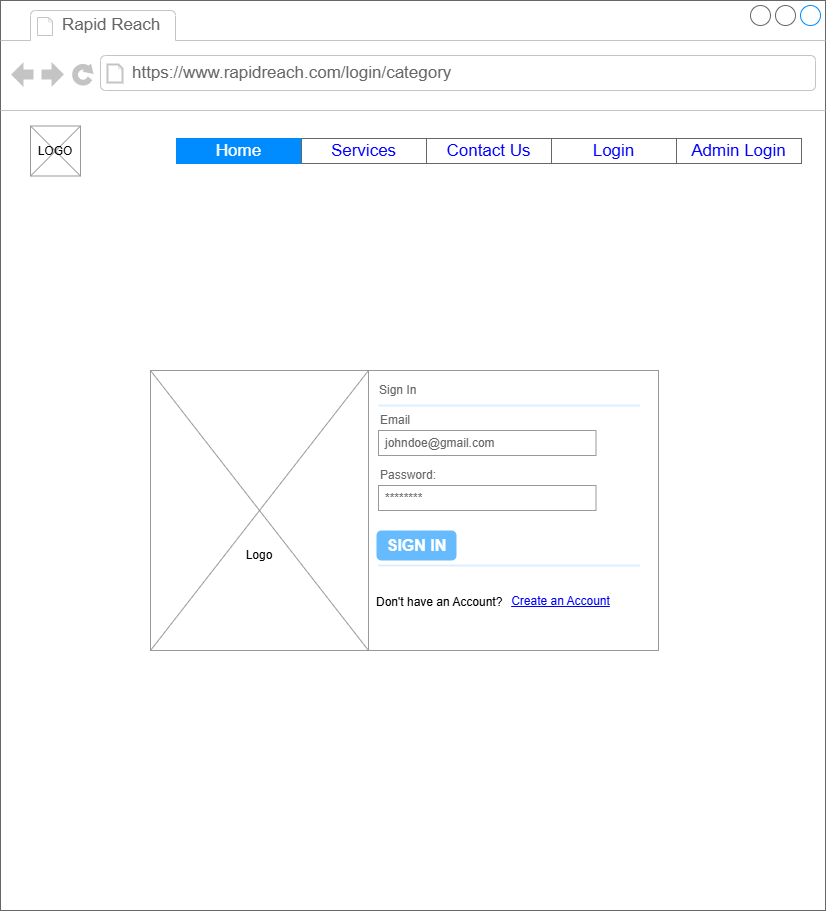

The diagram above was exported from draw.io. Its source (the exported page's mxGraphModel, read from the mxfile embedded in the PNG):
<mxGraphModel dx="906" dy="493" grid="1" gridSize="10" guides="1" tooltips="1" connect="1" arrows="1" fold="1" page="1" pageScale="1" pageWidth="827" pageHeight="1169" math="0" shadow="0">
  <root>
    <mxCell id="0" />
    <mxCell id="1" parent="0" />
    <mxCell id="s_SjQNzugT49nm5xrUe4-1" value="" style="strokeWidth=1;shadow=0;dashed=0;align=center;html=1;shape=mxgraph.mockup.containers.browserWindow;rSize=0;strokeColor=#666666;strokeColor2=#008cff;strokeColor3=#c4c4c4;mainText=,;recursiveResize=0;" vertex="1" parent="1">
      <mxGeometry x="2" width="825" height="910" as="geometry" />
    </mxCell>
    <mxCell id="s_SjQNzugT49nm5xrUe4-3" value="Rapid Reach" style="strokeWidth=1;shadow=0;dashed=0;align=center;html=1;shape=mxgraph.mockup.containers.anchor;fontSize=17;fontColor=#666666;align=left;whiteSpace=wrap;" vertex="1" parent="s_SjQNzugT49nm5xrUe4-1">
      <mxGeometry x="60" y="12" width="110" height="26" as="geometry" />
    </mxCell>
    <mxCell id="s_SjQNzugT49nm5xrUe4-4" value="https://www.rapidreach.com/login/category" style="strokeWidth=1;shadow=0;dashed=0;align=center;html=1;shape=mxgraph.mockup.containers.anchor;rSize=0;fontSize=17;fontColor=#666666;align=left;" vertex="1" parent="s_SjQNzugT49nm5xrUe4-1">
      <mxGeometry x="130" y="60" width="330" height="26" as="geometry" />
    </mxCell>
    <mxCell id="s_SjQNzugT49nm5xrUe4-5" value="" style="swimlane;shape=mxgraph.bootstrap.anchor;strokeColor=#666666;fillColor=#ffffff;fontColor=#0000FF;fontStyle=0;childLayout=stackLayout;horizontal=0;startSize=0;horizontalStack=1;resizeParent=1;resizeParentMax=0;resizeLast=0;collapsible=0;marginBottom=0;whiteSpace=wrap;html=1;" vertex="1" parent="s_SjQNzugT49nm5xrUe4-1">
      <mxGeometry x="176" y="138" width="625" height="25" as="geometry" />
    </mxCell>
    <mxCell id="s_SjQNzugT49nm5xrUe4-6" value="Home" style="text;strokeColor=#008CFF;align=center;verticalAlign=middle;spacingLeft=10;spacingRight=10;overflow=hidden;points=[[0,0.5],[1,0.5]];portConstraint=eastwest;rotatable=0;whiteSpace=wrap;html=1;fillColor=#008CFF;fontColor=#ffffff;fontSize=17;" vertex="1" parent="s_SjQNzugT49nm5xrUe4-5">
      <mxGeometry width="125" height="25" as="geometry" />
    </mxCell>
    <mxCell id="s_SjQNzugT49nm5xrUe4-7" value="Services" style="text;strokeColor=inherit;align=center;verticalAlign=middle;spacingLeft=10;spacingRight=10;overflow=hidden;points=[[0,0.5],[1,0.5]];portConstraint=eastwest;rotatable=0;whiteSpace=wrap;html=1;fillColor=inherit;fontColor=inherit;fontSize=17;" vertex="1" parent="s_SjQNzugT49nm5xrUe4-5">
      <mxGeometry x="125" width="125" height="25" as="geometry" />
    </mxCell>
    <mxCell id="s_SjQNzugT49nm5xrUe4-8" value="Contact Us" style="text;strokeColor=inherit;align=center;verticalAlign=middle;spacingLeft=10;spacingRight=10;overflow=hidden;points=[[0,0.5],[1,0.5]];portConstraint=eastwest;rotatable=0;whiteSpace=wrap;html=1;fillColor=inherit;fontColor=inherit;fontSize=17;" vertex="1" parent="s_SjQNzugT49nm5xrUe4-5">
      <mxGeometry x="250" width="125" height="25" as="geometry" />
    </mxCell>
    <mxCell id="s_SjQNzugT49nm5xrUe4-9" value="Login" style="text;strokeColor=inherit;align=center;verticalAlign=middle;spacingLeft=10;spacingRight=10;overflow=hidden;points=[[0,0.5],[1,0.5]];portConstraint=eastwest;rotatable=0;whiteSpace=wrap;html=1;fillColor=inherit;fontColor=inherit;fontSize=17;" vertex="1" parent="s_SjQNzugT49nm5xrUe4-5">
      <mxGeometry x="375" width="125" height="25" as="geometry" />
    </mxCell>
    <mxCell id="s_SjQNzugT49nm5xrUe4-10" value="Admin Login" style="text;strokeColor=inherit;align=center;verticalAlign=middle;spacingLeft=10;spacingRight=10;overflow=hidden;points=[[0,0.5],[1,0.5]];portConstraint=eastwest;rotatable=0;whiteSpace=wrap;html=1;fillColor=inherit;fontColor=inherit;fontSize=17;" vertex="1" parent="s_SjQNzugT49nm5xrUe4-5">
      <mxGeometry x="500" width="125" height="25" as="geometry" />
    </mxCell>
    <mxCell id="s_SjQNzugT49nm5xrUe4-11" value="" style="verticalLabelPosition=bottom;shadow=0;dashed=0;align=center;html=1;verticalAlign=top;strokeWidth=1;shape=mxgraph.mockup.graphics.simpleIcon;strokeColor=#999999;" vertex="1" parent="s_SjQNzugT49nm5xrUe4-1">
      <mxGeometry x="30" y="125.5" width="50" height="50" as="geometry" />
    </mxCell>
    <mxCell id="s_SjQNzugT49nm5xrUe4-12" value="LOGO" style="text;html=1;align=center;verticalAlign=middle;whiteSpace=wrap;rounded=0;" vertex="1" parent="s_SjQNzugT49nm5xrUe4-1">
      <mxGeometry x="25" y="135.5" width="60" height="30" as="geometry" />
    </mxCell>
    <mxCell id="s_SjQNzugT49nm5xrUe4-134" value="" style="strokeWidth=1;shadow=0;dashed=0;align=center;html=1;shape=mxgraph.mockup.forms.rrect;rSize=0;strokeColor=#999999;fillColor=#ffffff;" vertex="1" parent="s_SjQNzugT49nm5xrUe4-1">
      <mxGeometry x="368" y="370" width="290" height="280" as="geometry" />
    </mxCell>
    <mxCell id="s_SjQNzugT49nm5xrUe4-135" value="Category Sign In&amp;nbsp;" style="strokeWidth=1;shadow=0;dashed=0;align=center;html=1;shape=mxgraph.mockup.forms.anchor;fontSize=12;fontColor=#666666;align=left;resizeWidth=1;spacingLeft=0;" vertex="1" parent="s_SjQNzugT49nm5xrUe4-134">
      <mxGeometry width="145" height="20" relative="1" as="geometry">
        <mxPoint x="10" y="10" as="offset" />
      </mxGeometry>
    </mxCell>
    <mxCell id="s_SjQNzugT49nm5xrUe4-136" value="" style="shape=line;strokeColor=#ddeeff;strokeWidth=2;html=1;resizeWidth=1;" vertex="1" parent="s_SjQNzugT49nm5xrUe4-134">
      <mxGeometry width="260.99999999999994" height="10" relative="1" as="geometry">
        <mxPoint x="10" y="30" as="offset" />
      </mxGeometry>
    </mxCell>
    <mxCell id="s_SjQNzugT49nm5xrUe4-137" value="Email" style="strokeWidth=1;shadow=0;dashed=0;align=center;html=1;shape=mxgraph.mockup.forms.anchor;fontSize=12;fontColor=#666666;align=left;resizeWidth=1;spacingLeft=0;" vertex="1" parent="s_SjQNzugT49nm5xrUe4-134">
      <mxGeometry width="145" height="20" relative="1" as="geometry">
        <mxPoint x="10" y="40" as="offset" />
      </mxGeometry>
    </mxCell>
    <mxCell id="s_SjQNzugT49nm5xrUe4-138" value="johndoe@gmail.com" style="strokeWidth=1;shadow=0;dashed=0;align=center;html=1;shape=mxgraph.mockup.forms.rrect;rSize=0;strokeColor=#999999;fontColor=#666666;align=left;spacingLeft=5;resizeWidth=1;" vertex="1" parent="s_SjQNzugT49nm5xrUe4-134">
      <mxGeometry width="217.49999999999997" height="25" relative="1" as="geometry">
        <mxPoint x="10" y="60" as="offset" />
      </mxGeometry>
    </mxCell>
    <mxCell id="s_SjQNzugT49nm5xrUe4-139" value="Password:" style="strokeWidth=1;shadow=0;dashed=0;align=center;html=1;shape=mxgraph.mockup.forms.anchor;fontSize=12;fontColor=#666666;align=left;resizeWidth=1;spacingLeft=0;" vertex="1" parent="s_SjQNzugT49nm5xrUe4-134">
      <mxGeometry width="145" height="20" relative="1" as="geometry">
        <mxPoint x="10" y="95" as="offset" />
      </mxGeometry>
    </mxCell>
    <mxCell id="s_SjQNzugT49nm5xrUe4-140" value="********" style="strokeWidth=1;shadow=0;dashed=0;align=center;html=1;shape=mxgraph.mockup.forms.rrect;rSize=0;strokeColor=#999999;fontColor=#666666;align=left;spacingLeft=5;resizeWidth=1;" vertex="1" parent="s_SjQNzugT49nm5xrUe4-134">
      <mxGeometry width="217.49999999999997" height="25" relative="1" as="geometry">
        <mxPoint x="10" y="115" as="offset" />
      </mxGeometry>
    </mxCell>
    <mxCell id="s_SjQNzugT49nm5xrUe4-141" value="SIGN IN" style="strokeWidth=1;shadow=0;dashed=0;align=center;html=1;shape=mxgraph.mockup.forms.rrect;rSize=5;strokeColor=none;fontColor=#ffffff;fillColor=#66bbff;fontSize=16;fontStyle=1;" vertex="1" parent="s_SjQNzugT49nm5xrUe4-134">
      <mxGeometry y="1" width="80" height="30" relative="1" as="geometry">
        <mxPoint x="8" y="-120" as="offset" />
      </mxGeometry>
    </mxCell>
    <mxCell id="s_SjQNzugT49nm5xrUe4-142" value="" style="strokeWidth=1;shadow=0;dashed=0;align=center;html=1;shape=mxgraph.mockup.forms.anchor;fontSize=12;fontColor=#9999ff;align=left;spacingLeft=0;fontStyle=4;resizeWidth=1;" vertex="1" parent="s_SjQNzugT49nm5xrUe4-134">
      <mxGeometry y="1" width="217.49999999999997" height="20" relative="1" as="geometry">
        <mxPoint x="10" y="-110" as="offset" />
      </mxGeometry>
    </mxCell>
    <mxCell id="s_SjQNzugT49nm5xrUe4-143" value="" style="shape=line;strokeColor=#ddeeff;strokeWidth=2;html=1;resizeWidth=1;" vertex="1" parent="s_SjQNzugT49nm5xrUe4-134">
      <mxGeometry y="1" width="260.99999999999994" height="10" relative="1" as="geometry">
        <mxPoint x="10" y="-90" as="offset" />
      </mxGeometry>
    </mxCell>
    <mxCell id="s_SjQNzugT49nm5xrUe4-127" value="Don't have an Account?&amp;nbsp;" style="text;html=1;align=left;verticalAlign=middle;whiteSpace=wrap;rounded=0;" vertex="1" parent="s_SjQNzugT49nm5xrUe4-134">
      <mxGeometry x="5.523809523809524" y="217" width="138.0952380952381" height="30" as="geometry" />
    </mxCell>
    <mxCell id="s_SjQNzugT49nm5xrUe4-128" value="&lt;font style=&quot;font-size: 12px;&quot;&gt;Create an Account&lt;/font&gt;" style="shape=rectangle;strokeColor=none;fillColor=none;linkText=;fontSize=17;fontColor=#0000ff;fontStyle=4;html=1;align=center;" vertex="1" parent="s_SjQNzugT49nm5xrUe4-134">
      <mxGeometry x="139.99904761904762" y="215" width="103.57142857142857" height="30" as="geometry" />
    </mxCell>
    <mxCell id="s_SjQNzugT49nm5xrUe4-149" value="" style="verticalLabelPosition=bottom;shadow=0;dashed=0;align=center;html=1;verticalAlign=top;strokeWidth=1;shape=mxgraph.mockup.graphics.simpleIcon;strokeColor=#999999;" vertex="1" parent="s_SjQNzugT49nm5xrUe4-1">
      <mxGeometry x="150" y="370" width="218" height="280" as="geometry" />
    </mxCell>
    <mxCell id="s_SjQNzugT49nm5xrUe4-150" value="Logo" style="text;html=1;align=center;verticalAlign=middle;whiteSpace=wrap;rounded=0;" vertex="1" parent="s_SjQNzugT49nm5xrUe4-1">
      <mxGeometry x="229" y="540" width="60" height="30" as="geometry" />
    </mxCell>
  </root>
</mxGraphModel>